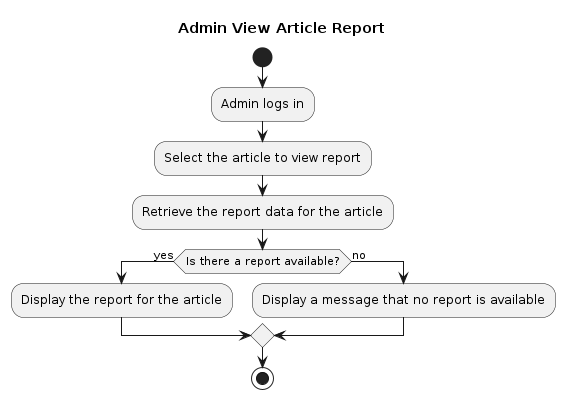

The diagram above was rendered by PlantUML. Its source (embedded in the PNG):
@startuml
title Admin View Article Report

start
:Admin logs in;
:Select the article to view report;
:Retrieve the report data for the article;
if (Is there a report available?) then (yes)
  :Display the report for the article;
else (no)
  :Display a message that no report is available;
endif
stop

@enduml